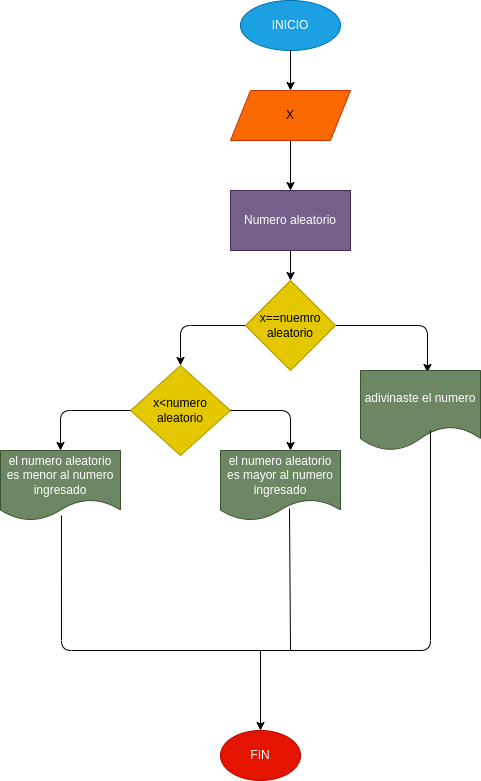

The diagram above was exported from draw.io. Its source (the exported page's mxGraphModel, read from the mxfile embedded in the PNG):
<mxGraphModel dx="637" dy="397" grid="1" gridSize="10" guides="1" tooltips="1" connect="1" arrows="1" fold="1" page="1" pageScale="1" pageWidth="2339" pageHeight="3300" math="0" shadow="0">
  <root>
    <mxCell id="0" />
    <mxCell id="1" parent="0" />
    <mxCell id="2" value="INICIO" style="ellipse;whiteSpace=wrap;html=1;fillColor=#1ba1e2;fontColor=#ffffff;strokeColor=#006EAF;" vertex="1" parent="1">
      <mxGeometry x="260" y="30" width="100" height="50" as="geometry" />
    </mxCell>
    <mxCell id="3" value="" style="endArrow=classic;html=1;exitX=0.5;exitY=1;exitDx=0;exitDy=0;" edge="1" parent="1" source="2">
      <mxGeometry width="50" height="50" relative="1" as="geometry">
        <mxPoint x="300" y="230" as="sourcePoint" />
        <mxPoint x="310" y="120" as="targetPoint" />
      </mxGeometry>
    </mxCell>
    <mxCell id="6" value="" style="edgeStyle=none;html=1;" edge="1" parent="1" source="4" target="5">
      <mxGeometry relative="1" as="geometry" />
    </mxCell>
    <mxCell id="4" value="X" style="shape=parallelogram;perimeter=parallelogramPerimeter;whiteSpace=wrap;html=1;fixedSize=1;fillColor=#fa6800;fontColor=#000000;strokeColor=#C73500;" vertex="1" parent="1">
      <mxGeometry x="250" y="120" width="120" height="50" as="geometry" />
    </mxCell>
    <mxCell id="10" value="" style="edgeStyle=none;html=1;" edge="1" parent="1" source="5" target="7">
      <mxGeometry relative="1" as="geometry" />
    </mxCell>
    <mxCell id="5" value="Numero aleatorio" style="rounded=0;whiteSpace=wrap;html=1;fillColor=#76608a;fontColor=#ffffff;strokeColor=#432D57;" vertex="1" parent="1">
      <mxGeometry x="250" y="220" width="120" height="60" as="geometry" />
    </mxCell>
    <mxCell id="9" style="edgeStyle=none;html=1;entryX=0.558;entryY=0.025;entryDx=0;entryDy=0;entryPerimeter=0;" edge="1" parent="1" source="7" target="8">
      <mxGeometry relative="1" as="geometry">
        <Array as="points">
          <mxPoint x="447" y="355" />
        </Array>
      </mxGeometry>
    </mxCell>
    <mxCell id="13" style="edgeStyle=none;html=1;entryX=0.5;entryY=0;entryDx=0;entryDy=0;" edge="1" parent="1" source="7" target="12">
      <mxGeometry relative="1" as="geometry">
        <mxPoint x="200" y="390" as="targetPoint" />
        <Array as="points">
          <mxPoint x="200" y="355" />
        </Array>
      </mxGeometry>
    </mxCell>
    <mxCell id="7" value="x==nuemro aleatorio" style="rhombus;whiteSpace=wrap;html=1;fillColor=#e3c800;fontColor=#000000;strokeColor=#B09500;" vertex="1" parent="1">
      <mxGeometry x="265" y="310" width="90" height="90" as="geometry" />
    </mxCell>
    <mxCell id="8" value="adivinaste el numero" style="shape=document;whiteSpace=wrap;html=1;boundedLbl=1;fillColor=#6d8764;fontColor=#ffffff;strokeColor=#3A5431;" vertex="1" parent="1">
      <mxGeometry x="380" y="400" width="120" height="80" as="geometry" />
    </mxCell>
    <mxCell id="12" value="x&amp;lt;numero aleatorio" style="rhombus;whiteSpace=wrap;html=1;fillColor=#e3c800;fontColor=#000000;strokeColor=#B09500;" vertex="1" parent="1">
      <mxGeometry x="150" y="395" width="100" height="90" as="geometry" />
    </mxCell>
    <mxCell id="14" value="el numero aleatorio es mayor al numero ingresado" style="shape=document;whiteSpace=wrap;html=1;boundedLbl=1;fillColor=#6d8764;fontColor=#ffffff;strokeColor=#3A5431;" vertex="1" parent="1">
      <mxGeometry x="240" y="480" width="120" height="70" as="geometry" />
    </mxCell>
    <mxCell id="15" value="el numero aleatorio es menor al numero ingresado" style="shape=document;whiteSpace=wrap;html=1;boundedLbl=1;fillColor=#6d8764;fontColor=#ffffff;strokeColor=#3A5431;" vertex="1" parent="1">
      <mxGeometry x="20" y="480" width="120" height="70" as="geometry" />
    </mxCell>
    <mxCell id="16" value="" style="endArrow=classic;html=1;exitX=0;exitY=0.5;exitDx=0;exitDy=0;entryX=0.5;entryY=0;entryDx=0;entryDy=0;" edge="1" parent="1" source="12" target="15">
      <mxGeometry width="50" height="50" relative="1" as="geometry">
        <mxPoint x="140" y="430" as="sourcePoint" />
        <mxPoint x="120" y="360" as="targetPoint" />
        <Array as="points">
          <mxPoint x="80" y="440" />
        </Array>
      </mxGeometry>
    </mxCell>
    <mxCell id="17" value="" style="endArrow=classic;html=1;exitX=1;exitY=0.5;exitDx=0;exitDy=0;" edge="1" parent="1" source="12">
      <mxGeometry width="50" height="50" relative="1" as="geometry">
        <mxPoint x="300" y="420" as="sourcePoint" />
        <mxPoint x="310" y="480" as="targetPoint" />
        <Array as="points">
          <mxPoint x="310" y="440" />
        </Array>
      </mxGeometry>
    </mxCell>
    <mxCell id="18" value="" style="endArrow=none;html=1;exitX=0.508;exitY=0.929;exitDx=0;exitDy=0;exitPerimeter=0;entryX=0.583;entryY=0.75;entryDx=0;entryDy=0;entryPerimeter=0;" edge="1" parent="1" source="15" target="8">
      <mxGeometry width="50" height="50" relative="1" as="geometry">
        <mxPoint x="70" y="660" as="sourcePoint" />
        <mxPoint x="450" y="520" as="targetPoint" />
        <Array as="points">
          <mxPoint x="81" y="680" />
          <mxPoint x="450" y="680" />
        </Array>
      </mxGeometry>
    </mxCell>
    <mxCell id="19" value="" style="endArrow=none;html=1;entryX=0.575;entryY=0.829;entryDx=0;entryDy=0;entryPerimeter=0;" edge="1" parent="1" target="14">
      <mxGeometry width="50" height="50" relative="1" as="geometry">
        <mxPoint x="310" y="680" as="sourcePoint" />
        <mxPoint x="310" y="540" as="targetPoint" />
      </mxGeometry>
    </mxCell>
    <mxCell id="20" value="" style="endArrow=classic;html=1;" edge="1" parent="1">
      <mxGeometry width="50" height="50" relative="1" as="geometry">
        <mxPoint x="280" y="680" as="sourcePoint" />
        <mxPoint x="280" y="760" as="targetPoint" />
      </mxGeometry>
    </mxCell>
    <mxCell id="21" value="FIN" style="ellipse;whiteSpace=wrap;html=1;fillColor=#e51400;fontColor=#ffffff;strokeColor=#B20000;" vertex="1" parent="1">
      <mxGeometry x="240" y="760" width="80" height="50" as="geometry" />
    </mxCell>
  </root>
</mxGraphModel>